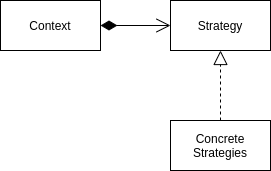

The diagram above was exported from draw.io. Its source (the exported page's mxGraphModel, read from the mxfile embedded in the PNG):
<mxGraphModel dx="1046" dy="366" grid="1" gridSize="10" guides="1" tooltips="1" connect="1" arrows="1" fold="1" page="1" pageScale="1" pageWidth="827" pageHeight="1169" math="0" shadow="0">
  <root>
    <mxCell id="0" />
    <mxCell id="1" parent="0" />
    <mxCell id="2" value="Context" style="rounded=0;whiteSpace=wrap;html=1;" vertex="1" parent="1">
      <mxGeometry x="140" y="130" width="100" height="50" as="geometry" />
    </mxCell>
    <mxCell id="3" value="Strategy" style="rounded=0;whiteSpace=wrap;html=1;" vertex="1" parent="1">
      <mxGeometry x="310" y="130" width="100" height="50" as="geometry" />
    </mxCell>
    <mxCell id="5" value="" style="endArrow=open;html=1;endSize=12;startArrow=diamondThin;startSize=14;startFill=1;edgeStyle=orthogonalEdgeStyle;align=left;verticalAlign=bottom;entryX=0;entryY=0.5;entryDx=0;entryDy=0;exitX=1;exitY=0.5;exitDx=0;exitDy=0;" edge="1" parent="1" source="2" target="3">
      <mxGeometry x="-1" y="3" relative="1" as="geometry">
        <mxPoint x="250" y="155" as="sourcePoint" />
        <mxPoint x="290" y="155" as="targetPoint" />
      </mxGeometry>
    </mxCell>
    <mxCell id="6" value="Concrete Strategies" style="rounded=0;whiteSpace=wrap;html=1;" vertex="1" parent="1">
      <mxGeometry x="310" y="250" width="100" height="50" as="geometry" />
    </mxCell>
    <mxCell id="7" value="" style="endArrow=block;dashed=1;endFill=0;endSize=12;html=1;exitX=0.5;exitY=0;exitDx=0;exitDy=0;entryX=0.5;entryY=1;entryDx=0;entryDy=0;" edge="1" parent="1" source="6" target="3">
      <mxGeometry width="160" relative="1" as="geometry">
        <mxPoint x="280" y="270" as="sourcePoint" />
        <mxPoint x="440" y="270" as="targetPoint" />
      </mxGeometry>
    </mxCell>
  </root>
</mxGraphModel>